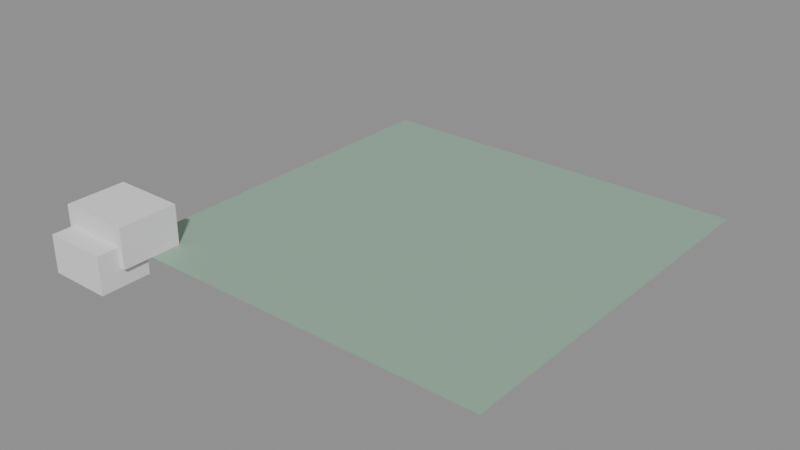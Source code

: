# Source: pilot_demo.blend  (saved by Blender 5.0.119; exported with 4.5.12 LTS)
import bpy
from mathutils import Matrix  # noqa: F401  (used for matrix-valued properties, if any)

bpy.ops.wm.read_factory_settings(use_empty=True)
scene = bpy.context.scene
scene.name = 'Scene'

# ---- materials (node trees are filled in below, after node groups)
mat_player_33_mat0 = bpy.data.materials.new('player_33_mat0')
mat_floor_slate = bpy.data.materials.new('floor_slate')
mat_floor_slate.diffuse_color = (0.3, 0.45, 0.35, 1.0)

# ---- material node trees
mat_player_33_mat0.use_nodes = True; mat_player_33_mat0.node_tree.nodes.clear()
_N = mat_player_33_mat0.node_tree.nodes; _L = mat_player_33_mat0.node_tree.links
n0 = _N.new('ShaderNodeBsdfPrincipled'); n0.name = 'Principled BSDF'; n0.location = (-200, 100)
n0.inputs[0].default_value = (0.698, 0.698, 0.698, 1.0)
n1 = _N.new('ShaderNodeOutputMaterial'); n1.name = 'Material Output'; n1.location = (200, 100)
_L.new(n0.outputs[0], n1.inputs[0])
n1.is_active_output = True
mat_floor_slate.use_nodes = True; mat_floor_slate.node_tree.nodes.clear()
_N = mat_floor_slate.node_tree.nodes; _L = mat_floor_slate.node_tree.links
n0 = _N.new('ShaderNodeBsdfPrincipled'); n0.name = 'Principled BSDF'; n0.location = (-200, 100)
n0.inputs[0].default_value = (0.3, 0.45, 0.35, 1.0)
n1 = _N.new('ShaderNodeOutputMaterial'); n1.name = 'Material Output'; n1.location = (200, 100)
_L.new(n0.outputs[0], n1.inputs[0])
n1.is_active_output = True

# ---- meshes
me_camera_8 = bpy.data.meshes.new('camera_8')
me_camera_8.from_pydata([(-0.5, -0.5, 0.0), (-0.5, -0.5, 1.0), (-0.5, 0.5, 0.0), (-0.5, 0.5, 1.0), (0.5, -0.5, 0.0), (0.5, -0.5, 1.0), (0.5, 0.5, 0.0), (0.5, 0.5, 1.0)], [], [(0, 1, 3, 2), (2, 3, 7, 6), (6, 7, 5, 4), (4, 5, 1, 0), (2, 6, 4, 0), (7, 3, 1, 5)])
me_camera_8.update()
me_director_9 = bpy.data.meshes.new('director_9')
me_director_9.from_pydata([(-0.5, -0.5, 0.0), (-0.5, -0.5, 1.0), (-0.5, 0.5, 0.0), (-0.5, 0.5, 1.0), (0.5, -0.5, 0.0), (0.5, -0.5, 1.0), (0.5, 0.5, 0.0), (0.5, 0.5, 1.0)], [], [(0, 1, 3, 2), (2, 3, 7, 6), (6, 7, 5, 4), (4, 5, 1, 0), (2, 6, 4, 0), (7, 3, 1, 5)])
me_director_9.update()
me_levelobj_10 = bpy.data.meshes.new('levelobj_10')
me_levelobj_10.from_pydata([(-0.5, -0.5, 0.0), (-0.5, -0.5, 1.0), (-0.5, 0.5, 0.0), (-0.5, 0.5, 1.0), (0.5, -0.5, 0.0), (0.5, -0.5, 1.0), (0.5, 0.5, 0.0), (0.5, 0.5, 1.0)], [], [(0, 1, 3, 2), (2, 3, 7, 6), (6, 7, 5, 4), (4, 5, 1, 0), (2, 6, 4, 0), (7, 3, 1, 5)])
me_levelobj_10.update()
me_matte_11 = bpy.data.meshes.new('matte_11')
me_matte_11.from_pydata([(-0.5, -0.5, 0.0), (-0.5, -0.5, 1.0), (-0.5, 0.5, 0.0), (-0.5, 0.5, 1.0), (0.5, -0.5, 0.0), (0.5, -0.5, 1.0), (0.5, 0.5, 0.0), (0.5, 0.5, 1.0)], [], [(0, 1, 3, 2), (2, 3, 7, 6), (6, 7, 5, 4), (4, 5, 1, 0), (2, 6, 4, 0), (7, 3, 1, 5)])
me_matte_11.update()
me_camshot_12 = bpy.data.meshes.new('camshot_12')
me_camshot_12.from_pydata([(-0.5, -0.5, 0.0), (-0.5, -0.5, 1.0), (-0.5, 0.5, 0.0), (-0.5, 0.5, 1.0), (0.5, -0.5, 0.0), (0.5, -0.5, 1.0), (0.5, 0.5, 0.0), (0.5, 0.5, 1.0)], [], [(0, 1, 3, 2), (2, 3, 7, 6), (6, 7, 5, 4), (4, 5, 1, 0), (2, 6, 4, 0), (7, 3, 1, 5)])
me_camshot_12.update()
me_target_13 = bpy.data.meshes.new('target_13')
me_target_13.from_pydata([(-0.5, -0.5, 0.0), (-0.5, -0.5, 1.0), (-0.5, 0.5, 0.0), (-0.5, 0.5, 1.0), (0.5, -0.5, 0.0), (0.5, -0.5, 1.0), (0.5, 0.5, 0.0), (0.5, 0.5, 1.0)], [], [(0, 1, 3, 2), (2, 3, 7, 6), (6, 7, 5, 4), (4, 5, 1, 0), (2, 6, 4, 0), (7, 3, 1, 5)])
me_target_13.update()
me_room_16 = bpy.data.meshes.new('room_16')
me_room_16.from_pydata([(-92.69, -77.4, -103.2), (-92.69, -77.4, 0.0), (-92.69, 77.4, -103.2), (-92.69, 77.4, 0.0), (92.69, -77.4, -103.2), (92.69, -77.4, 0.0), (92.69, 77.4, -103.2), (92.69, 77.4, 0.0)], [], [(0, 1, 3, 2), (2, 3, 7, 6), (6, 7, 5, 4), (4, 5, 1, 0), (2, 6, 4, 0), (7, 3, 1, 5)])
me_room_16.update()
me_actboxor_17 = bpy.data.meshes.new('actboxor_17')
me_actboxor_17.from_pydata([(-81.38, -65.06, 0.0), (-81.38, -65.06, 98.04), (-81.38, 65.06, 0.0), (-81.38, 65.06, 98.04), (81.38, -65.06, 0.0), (81.38, -65.06, 98.04), (81.38, 65.06, 0.0), (81.38, 65.06, 98.04)], [], [(0, 1, 3, 2), (2, 3, 7, 6), (6, 7, 5, 4), (4, 5, 1, 0), (2, 6, 4, 0), (7, 3, 1, 5)])
me_actboxor_17.update()
me_player_33 = bpy.data.meshes.new('player_33')
me_player_33.from_pydata([(0.25, 0.25, 0.0), (-0.25, 0.25, 0.0), (-0.25, -0.25, 0.0), (0.25, -0.25, 0.0), (0.25, 0.25, 2.5), (0.25, -0.25, 2.5), (-0.25, -0.25, 2.5), (-0.25, 0.25, 2.5)], [], [(0, 2, 1), (2, 0, 3), (4, 6, 5), (6, 4, 7), (5, 2, 3), (2, 5, 6), (4, 3, 0), (3, 4, 5), (7, 0, 1), (0, 7, 4), (6, 1, 2), (1, 6, 7)])
_uv = me_player_33.uv_layers.new(name='UVMap')
_uv.uv.foreach_set('vector', [0.0, 0.0, 0.0, 0.0, 0.0, 0.0, 0.0, 0.0, 0.0, 0.0, 0.0, 0.0, 0.0, 0.0, 0.0, 0.0, 0.0, 0.0, 0.0, 0.0, 0.0, 0.0, 0.0, 0.0, 0.0, 0.0, 0.0, 0.0, 0.0, 0.0, 0.0, 0.0, 0.0, 0.0, 0.0, 0.0, 0.0, 0.0, 0.0, 0.0, 0.0, 0.0, 0.0, 0.0, 0.0, 0.0, 0.0, 0.0, 0.0, 0.0, 0.0, 0.0, 0.0, 0.0, 0.0, 0.0, 0.0, 0.0, 0.0, 0.0, 0.0, 0.0, 0.0, 0.0, 0.0, 0.0, 0.0, 0.0, 0.0, 0.0, 0.0, 0.0])
me_player_33.materials.append(mat_player_33_mat0)
me_player_33.update()
me_ambientlight00 = bpy.data.meshes.new('AmbientLight00')
me_ambientlight00.from_pydata([(-0.25, -0.25, -0.25), (-0.25, -0.25, 0.0), (-0.25, 0.0, -0.25), (-0.25, 0.0, 0.0), (0.0, -0.25, -0.25), (0.0, -0.25, 0.0), (0.0, 0.0, -0.25), (0.0, 0.0, 0.0)], [], [(0, 1, 3, 2), (2, 3, 7, 6), (6, 7, 5, 4), (4, 5, 1, 0), (2, 6, 4, 0), (7, 3, 1, 5)])
me_ambientlight00.update()
me_floor_mesh = bpy.data.meshes.new('floor_mesh')
me_floor_mesh.from_pydata([(0.0, 0.0, -1.0), (1000.0, 0.0, -1.0), (1000.0, 1000.0, -1.0), (0.0, 1000.0, -1.0), (0.0, 0.0, 0.0), (1000.0, 0.0, 0.0), (1000.0, 1000.0, 0.0), (0.0, 1000.0, 0.0)], [], [(4, 5, 6, 7), (3, 2, 1, 0), (0, 1, 5, 4), (1, 2, 6, 5), (2, 3, 7, 6), (3, 0, 4, 7)])
me_floor_mesh.materials.append(mat_floor_slate)
me_floor_mesh.update()

# ---- objects
ob_camera_8 = bpy.data.objects.new('camera_8', me_camera_8)
ob_director_9 = bpy.data.objects.new('director_9', me_director_9)
ob_levelobj_10 = bpy.data.objects.new('levelobj_10', me_levelobj_10)
ob_matte_11 = bpy.data.objects.new('matte_11', me_matte_11)
ob_camshot_12 = bpy.data.objects.new('camshot_12', me_camshot_12)
ob_target_13 = bpy.data.objects.new('target_13', me_target_13)
ob_room_16 = bpy.data.objects.new('room_16', me_room_16)
ob_actboxor_17 = bpy.data.objects.new('actboxor_17', me_actboxor_17)
ob_player_33 = bpy.data.objects.new('player_33', me_player_33)
ob_ambientlight00 = bpy.data.objects.new('AmbientLight00', me_ambientlight00)
ob_ambientlight = bpy.data.objects.new('AmbientLight', me_ambientlight00)
ob_floor = bpy.data.objects.new('floor', me_floor_mesh)

# ---- transforms, parenting, visibility, modifiers, constraints
ob_camera_8.location = (10.1, -40.4, 8.422)
ob_director_9.location = (-5.864, 3.636, 1.371)
ob_levelobj_10.location = (-1.893, 3.636, 1.371)
ob_matte_11.location = (3.071, 3.636, 1.371)
ob_camshot_12.location = (3.0, -22.0, 17.0)
ob_target_13.location = (-0.7731, -32.05, 2.789)
ob_room_16.location = (0.0, 0.0, 0.0)
ob_room_16.rotation_euler = (-3.142, -0.0, 0.0)
ob_actboxor_17.location = (-1.156, -68.04, -46.04)
ob_player_33.location = (3.0, 3.0, 1.0)
ob_player_33.rotation_euler = (0.0, -0.0, -0.4363)
ob_ambientlight00.location = (0.3135, -6.07, 33.0)
ob_ambientlight00.rotation_euler = (0.0, 0.9076, 0.9599)
ob_ambientlight.location = (0.3135, -6.07, 33.0)
ob_ambientlight.rotation_euler = (0.0, 0.9076, 0.9599)
ob_floor.location = (0.0, 0.0, 0.0)

# ---- collection membership
scene.collection.objects.link(ob_camera_8)
scene.collection.objects.link(ob_director_9)
scene.collection.objects.link(ob_levelobj_10)
scene.collection.objects.link(ob_matte_11)
scene.collection.objects.link(ob_camshot_12)
scene.collection.objects.link(ob_target_13)
scene.collection.objects.link(ob_room_16)
scene.collection.objects.link(ob_actboxor_17)
scene.collection.objects.link(ob_player_33)
scene.collection.objects.link(ob_ambientlight00)
scene.collection.objects.link(ob_ambientlight)
scene.collection.objects.link(ob_floor)

# ---- scene / render settings (as saved in the file)
scene.frame_start = 1; scene.frame_end = 250; scene.frame_set(1)
scene.render.engine = 'BLENDER_EEVEE_NEXT'
scene.render.bake_bias = 0.0
scene.render.bake_samples = 0
scene.cycles.sampling_pattern = 'TABULATED_SOBOL'
scene.eevee.use_volume_custom_range = False
bpy.context.view_layer.update()

# ---- added for rendering (the .blend has no active camera and no usable light): camera, sun + grey world if the file has none
cam_auto = bpy.data.cameras.new('AutoCamera')
cam_auto.lens = 50.0
cam_auto.sensor_width = 36.0
cam_auto.clip_end = 25674.9
ob_auto_camera = bpy.data.objects.new('AutoCamera', cam_auto)
scene.collection.objects.link(ob_auto_camera)
ob_auto_camera.location = (1916.62, -1322.11, 1198.95)
ob_auto_camera.rotation_euler = (1.09748, -7.21219e-08, 0.694738)
scene.camera = ob_auto_camera
light_auto_sun = bpy.data.lights.new('AutoSun', 'SUN')
light_auto_sun.energy = 3.0
light_auto_sun.angle = 0.0523599
ob_auto_sun = bpy.data.objects.new('AutoSun', light_auto_sun)
scene.collection.objects.link(ob_auto_sun)
ob_auto_sun.rotation_euler = (0.872665, 0.174533, 0.523599)
if scene.world is None:
    world_auto = bpy.data.worlds.new('AutoWorld')
    world_auto.color = (0.3, 0.3, 0.3)
    scene.world = world_auto
bpy.context.view_layer.update()
